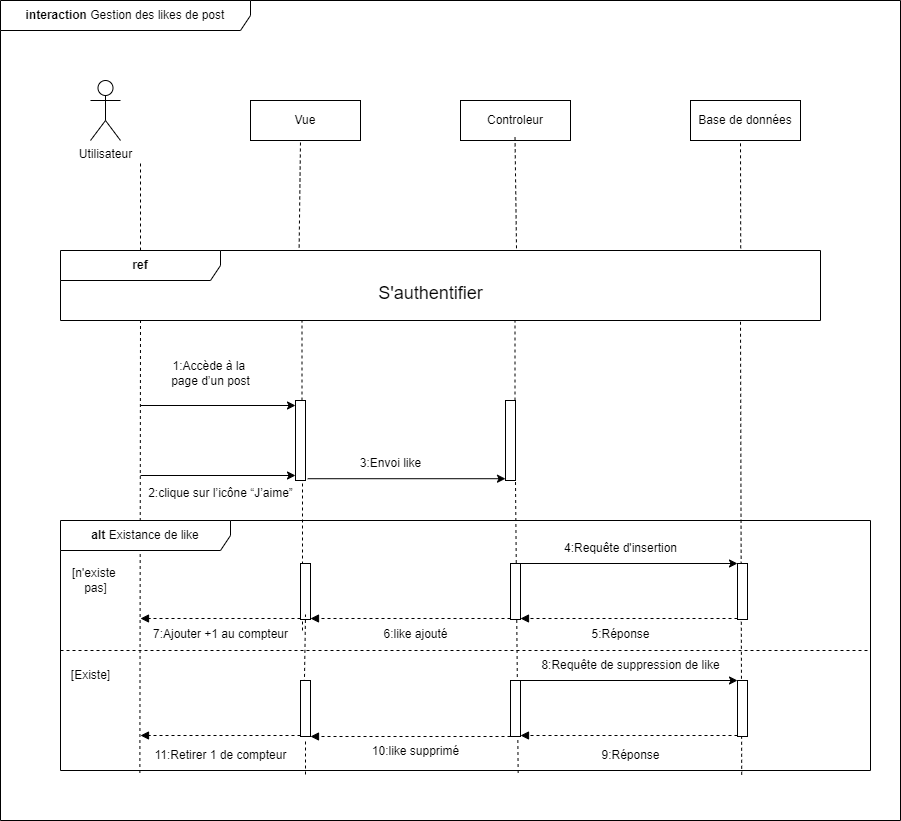

The diagram above was exported from draw.io. Its source (the exported page's mxGraphModel, read from the mxfile embedded in the PNG):
<mxGraphModel dx="1036" dy="1775" grid="1" gridSize="10" guides="1" tooltips="1" connect="1" arrows="1" fold="1" page="1" pageScale="1" pageWidth="827" pageHeight="1169" math="0" shadow="0">
  <root>
    <mxCell id="0" />
    <mxCell id="1" parent="0" />
    <mxCell id="9Eozqxt0n5hgSSoy_BpQ-1" value="Utilisateur" style="shape=umlActor;verticalLabelPosition=bottom;verticalAlign=top;html=1;outlineConnect=0;" parent="1" vertex="1">
      <mxGeometry x="110" y="20" width="30" height="60" as="geometry" />
    </mxCell>
    <mxCell id="9Eozqxt0n5hgSSoy_BpQ-2" value="Vue" style="rounded=0;whiteSpace=wrap;html=1;" parent="1" vertex="1">
      <mxGeometry x="270" y="40" width="110" height="40" as="geometry" />
    </mxCell>
    <mxCell id="9Eozqxt0n5hgSSoy_BpQ-3" value="Controleur" style="rounded=0;whiteSpace=wrap;html=1;" parent="1" vertex="1">
      <mxGeometry x="480" y="40" width="110" height="40" as="geometry" />
    </mxCell>
    <mxCell id="9Eozqxt0n5hgSSoy_BpQ-4" value="Base de données" style="rounded=0;whiteSpace=wrap;html=1;" parent="1" vertex="1">
      <mxGeometry x="710" y="40" width="110" height="40" as="geometry" />
    </mxCell>
    <mxCell id="9Eozqxt0n5hgSSoy_BpQ-5" value="" style="endArrow=none;dashed=1;html=1;rounded=0;" parent="1" edge="1">
      <mxGeometry width="50" height="50" relative="1" as="geometry">
        <mxPoint x="160" y="190" as="sourcePoint" />
        <mxPoint x="160" y="100" as="targetPoint" />
      </mxGeometry>
    </mxCell>
    <mxCell id="9Eozqxt0n5hgSSoy_BpQ-6" value="" style="endArrow=none;dashed=1;html=1;rounded=0;exitX=0.895;exitY=-0.031;exitDx=0;exitDy=0;exitPerimeter=0;" parent="1" source="9Eozqxt0n5hgSSoy_BpQ-9" edge="1">
      <mxGeometry width="50" height="50" relative="1" as="geometry">
        <mxPoint x="760" y="170" as="sourcePoint" />
        <mxPoint x="760" y="80" as="targetPoint" />
      </mxGeometry>
    </mxCell>
    <mxCell id="9Eozqxt0n5hgSSoy_BpQ-7" value="" style="endArrow=none;dashed=1;html=1;rounded=0;exitX=0.6;exitY=-0.031;exitDx=0;exitDy=0;exitPerimeter=0;" parent="1" source="9Eozqxt0n5hgSSoy_BpQ-9" edge="1">
      <mxGeometry width="50" height="50" relative="1" as="geometry">
        <mxPoint x="534.5" y="166" as="sourcePoint" />
        <mxPoint x="534.5" y="76" as="targetPoint" />
      </mxGeometry>
    </mxCell>
    <mxCell id="9Eozqxt0n5hgSSoy_BpQ-8" value="" style="endArrow=none;dashed=1;html=1;rounded=0;exitX=0.314;exitY=-0.043;exitDx=0;exitDy=0;exitPerimeter=0;" parent="1" source="9Eozqxt0n5hgSSoy_BpQ-9" edge="1">
      <mxGeometry width="50" height="50" relative="1" as="geometry">
        <mxPoint x="320" y="170" as="sourcePoint" />
        <mxPoint x="320" y="80" as="targetPoint" />
      </mxGeometry>
    </mxCell>
    <mxCell id="9Eozqxt0n5hgSSoy_BpQ-9" value="&lt;b&gt;ref&lt;/b&gt;" style="shape=umlFrame;whiteSpace=wrap;html=1;pointerEvents=0;recursiveResize=0;container=1;collapsible=0;width=160;" parent="1" vertex="1">
      <mxGeometry x="80" y="190" width="760" height="70" as="geometry" />
    </mxCell>
    <mxCell id="9Eozqxt0n5hgSSoy_BpQ-10" value="&lt;font style=&quot;font-size: 18px;&quot;&gt;S'authentifier&lt;/font&gt;" style="text;html=1;align=center;verticalAlign=middle;resizable=0;points=[];autosize=1;strokeColor=none;fillColor=none;" parent="1" vertex="1">
      <mxGeometry x="385" y="213" width="130" height="40" as="geometry" />
    </mxCell>
    <mxCell id="9Eozqxt0n5hgSSoy_BpQ-11" value="" style="endArrow=none;dashed=1;html=1;rounded=0;exitX=0.098;exitY=1.01;exitDx=0;exitDy=0;exitPerimeter=0;" parent="1" edge="1" source="9Eozqxt0n5hgSSoy_BpQ-25">
      <mxGeometry width="50" height="50" relative="1" as="geometry">
        <mxPoint x="160" y="630" as="sourcePoint" />
        <mxPoint x="160" y="260" as="targetPoint" />
      </mxGeometry>
    </mxCell>
    <mxCell id="9Eozqxt0n5hgSSoy_BpQ-12" value="" style="endArrow=none;dashed=1;html=1;rounded=0;exitX=0.841;exitY=1.017;exitDx=0;exitDy=0;exitPerimeter=0;" parent="1" edge="1" source="9Eozqxt0n5hgSSoy_BpQ-25">
      <mxGeometry width="50" height="50" relative="1" as="geometry">
        <mxPoint x="760" y="640" as="sourcePoint" />
        <mxPoint x="760" y="260" as="targetPoint" />
      </mxGeometry>
    </mxCell>
    <mxCell id="9Eozqxt0n5hgSSoy_BpQ-13" value="" style="endArrow=none;dashed=1;html=1;rounded=0;" parent="1" source="9Eozqxt0n5hgSSoy_BpQ-22" edge="1">
      <mxGeometry width="50" height="50" relative="1" as="geometry">
        <mxPoint x="535" y="670" as="sourcePoint" />
        <mxPoint x="534.5" y="260" as="targetPoint" />
      </mxGeometry>
    </mxCell>
    <mxCell id="9Eozqxt0n5hgSSoy_BpQ-14" value="" style="endArrow=none;dashed=1;html=1;rounded=0;" parent="1" source="9Eozqxt0n5hgSSoy_BpQ-16" edge="1">
      <mxGeometry width="50" height="50" relative="1" as="geometry">
        <mxPoint x="322" y="570" as="sourcePoint" />
        <mxPoint x="321.5" y="260" as="targetPoint" />
      </mxGeometry>
    </mxCell>
    <mxCell id="9Eozqxt0n5hgSSoy_BpQ-15" value="" style="endArrow=none;dashed=1;html=1;rounded=0;" parent="1" target="9Eozqxt0n5hgSSoy_BpQ-16" edge="1">
      <mxGeometry width="50" height="50" relative="1" as="geometry">
        <mxPoint x="322" y="570" as="sourcePoint" />
        <mxPoint x="321.5" y="260" as="targetPoint" />
      </mxGeometry>
    </mxCell>
    <mxCell id="9Eozqxt0n5hgSSoy_BpQ-16" value="" style="html=1;points=[[0,0,0,0,5],[0,1,0,0,-5],[1,0,0,0,5],[1,1,0,0,-5]];perimeter=orthogonalPerimeter;outlineConnect=0;targetShapes=umlLifeline;portConstraint=eastwest;newEdgeStyle={&quot;curved&quot;:0,&quot;rounded&quot;:0};" parent="1" vertex="1">
      <mxGeometry x="315" y="340" width="10" height="80" as="geometry" />
    </mxCell>
    <mxCell id="9Eozqxt0n5hgSSoy_BpQ-17" value="" style="endArrow=classic;html=1;rounded=0;entryX=0;entryY=0;entryDx=0;entryDy=5;entryPerimeter=0;" parent="1" target="9Eozqxt0n5hgSSoy_BpQ-16" edge="1">
      <mxGeometry width="50" height="50" relative="1" as="geometry">
        <mxPoint x="160" y="345" as="sourcePoint" />
        <mxPoint x="280" y="330" as="targetPoint" />
      </mxGeometry>
    </mxCell>
    <mxCell id="9Eozqxt0n5hgSSoy_BpQ-18" value="1:Accède à la&amp;nbsp;&lt;div&gt;page d’un post&lt;/div&gt;" style="text;html=1;align=center;verticalAlign=middle;resizable=0;points=[];autosize=1;strokeColor=none;fillColor=none;" parent="1" vertex="1">
      <mxGeometry x="180" y="293" width="100" height="40" as="geometry" />
    </mxCell>
    <mxCell id="9Eozqxt0n5hgSSoy_BpQ-19" value="" style="endArrow=classic;html=1;rounded=0;entryX=0;entryY=1;entryDx=0;entryDy=-5;entryPerimeter=0;" parent="1" target="9Eozqxt0n5hgSSoy_BpQ-16" edge="1">
      <mxGeometry width="50" height="50" relative="1" as="geometry">
        <mxPoint x="160" y="415" as="sourcePoint" />
        <mxPoint x="270" y="390" as="targetPoint" />
      </mxGeometry>
    </mxCell>
    <mxCell id="9Eozqxt0n5hgSSoy_BpQ-20" value="2:clique sur l’icône “J’aime”" style="text;html=1;align=center;verticalAlign=middle;resizable=0;points=[];autosize=1;strokeColor=none;fillColor=none;" parent="1" vertex="1">
      <mxGeometry x="155" y="418" width="170" height="30" as="geometry" />
    </mxCell>
    <mxCell id="9Eozqxt0n5hgSSoy_BpQ-21" value="" style="endArrow=none;dashed=1;html=1;rounded=0;exitX=0.565;exitY=1.01;exitDx=0;exitDy=0;exitPerimeter=0;" parent="1" target="9Eozqxt0n5hgSSoy_BpQ-22" edge="1" source="9Eozqxt0n5hgSSoy_BpQ-25">
      <mxGeometry width="50" height="50" relative="1" as="geometry">
        <mxPoint x="535" y="670" as="sourcePoint" />
        <mxPoint x="534.5" y="260" as="targetPoint" />
      </mxGeometry>
    </mxCell>
    <mxCell id="9Eozqxt0n5hgSSoy_BpQ-22" value="" style="html=1;points=[[0,0,0,0,5],[0,1,0,0,-5],[1,0,0,0,5],[1,1,0,0,-5]];perimeter=orthogonalPerimeter;outlineConnect=0;targetShapes=umlLifeline;portConstraint=eastwest;newEdgeStyle={&quot;curved&quot;:0,&quot;rounded&quot;:0};" parent="1" vertex="1">
      <mxGeometry x="525" y="340" width="10" height="80" as="geometry" />
    </mxCell>
    <mxCell id="9Eozqxt0n5hgSSoy_BpQ-23" value="" style="endArrow=classic;html=1;rounded=0;exitX=1.013;exitY=0.007;exitDx=0;exitDy=0;exitPerimeter=0;" parent="1" source="9Eozqxt0n5hgSSoy_BpQ-20" target="9Eozqxt0n5hgSSoy_BpQ-22" edge="1">
      <mxGeometry width="50" height="50" relative="1" as="geometry">
        <mxPoint x="350" y="418" as="sourcePoint" />
        <mxPoint x="505" y="418" as="targetPoint" />
      </mxGeometry>
    </mxCell>
    <mxCell id="9Eozqxt0n5hgSSoy_BpQ-24" value="3:Envoi like" style="text;html=1;align=center;verticalAlign=middle;resizable=0;points=[];autosize=1;strokeColor=none;fillColor=none;" parent="1" vertex="1">
      <mxGeometry x="370" y="388" width="80" height="30" as="geometry" />
    </mxCell>
    <mxCell id="9Eozqxt0n5hgSSoy_BpQ-25" value="&lt;b&gt;alt&lt;/b&gt;&amp;nbsp;Existance de like" style="shape=umlFrame;whiteSpace=wrap;html=1;pointerEvents=0;recursiveResize=0;container=1;collapsible=0;width=170;" parent="1" vertex="1">
      <mxGeometry x="80" y="460" width="810" height="250" as="geometry" />
    </mxCell>
    <mxCell id="9Eozqxt0n5hgSSoy_BpQ-27" value="" style="line;strokeWidth=1;dashed=1;labelPosition=center;verticalLabelPosition=bottom;align=left;verticalAlign=top;spacingLeft=20;spacingTop=15;html=1;whiteSpace=wrap;" parent="9Eozqxt0n5hgSSoy_BpQ-25" vertex="1">
      <mxGeometry y="125" width="810" height="10" as="geometry" />
    </mxCell>
    <mxCell id="9Eozqxt0n5hgSSoy_BpQ-28" value="[n'existe&amp;nbsp;&lt;div&gt;pas]&lt;/div&gt;" style="text;html=1;align=center;verticalAlign=middle;resizable=0;points=[];autosize=1;strokeColor=none;fillColor=none;" parent="9Eozqxt0n5hgSSoy_BpQ-25" vertex="1">
      <mxGeometry y="40" width="70" height="40" as="geometry" />
    </mxCell>
    <mxCell id="9Eozqxt0n5hgSSoy_BpQ-30" value="" style="html=1;points=[[0,0,0,0,5],[0,1,0,0,-5],[1,0,0,0,5],[1,1,0,0,-5]];perimeter=orthogonalPerimeter;outlineConnect=0;targetShapes=umlLifeline;portConstraint=eastwest;newEdgeStyle={&quot;curved&quot;:0,&quot;rounded&quot;:0};" parent="9Eozqxt0n5hgSSoy_BpQ-25" vertex="1">
      <mxGeometry x="677" y="43" width="10" height="56" as="geometry" />
    </mxCell>
    <mxCell id="rftch3OZwDEi-M1_ecQJ-1" value="" style="endArrow=classic;html=1;rounded=0;" edge="1" parent="9Eozqxt0n5hgSSoy_BpQ-25" source="rftch3OZwDEi-M1_ecQJ-2">
      <mxGeometry width="50" height="50" relative="1" as="geometry">
        <mxPoint x="479" y="43" as="sourcePoint" />
        <mxPoint x="677" y="43" as="targetPoint" />
      </mxGeometry>
    </mxCell>
    <mxCell id="rftch3OZwDEi-M1_ecQJ-2" value="" style="html=1;points=[[0,0,0,0,5],[0,1,0,0,-5],[1,0,0,0,5],[1,1,0,0,-5]];perimeter=orthogonalPerimeter;outlineConnect=0;targetShapes=umlLifeline;portConstraint=eastwest;newEdgeStyle={&quot;curved&quot;:0,&quot;rounded&quot;:0};" vertex="1" parent="9Eozqxt0n5hgSSoy_BpQ-25">
      <mxGeometry x="450" y="43" width="10" height="56" as="geometry" />
    </mxCell>
    <mxCell id="rftch3OZwDEi-M1_ecQJ-4" value="" style="html=1;points=[[0,0,0,0,5],[0,1,0,0,-5],[1,0,0,0,5],[1,1,0,0,-5]];perimeter=orthogonalPerimeter;outlineConnect=0;targetShapes=umlLifeline;portConstraint=eastwest;newEdgeStyle={&quot;curved&quot;:0,&quot;rounded&quot;:0};" vertex="1" parent="9Eozqxt0n5hgSSoy_BpQ-25">
      <mxGeometry x="240" y="43" width="10" height="56" as="geometry" />
    </mxCell>
    <mxCell id="rftch3OZwDEi-M1_ecQJ-5" value="4:Requête d'insertion" style="text;html=1;align=center;verticalAlign=middle;resizable=0;points=[];autosize=1;strokeColor=none;fillColor=none;" vertex="1" parent="9Eozqxt0n5hgSSoy_BpQ-25">
      <mxGeometry x="490" y="13" width="140" height="30" as="geometry" />
    </mxCell>
    <mxCell id="rftch3OZwDEi-M1_ecQJ-6" value="" style="html=1;verticalAlign=bottom;labelBackgroundColor=none;endArrow=block;endFill=1;dashed=1;rounded=0;" edge="1" parent="9Eozqxt0n5hgSSoy_BpQ-25">
      <mxGeometry width="160" relative="1" as="geometry">
        <mxPoint x="677" y="98" as="sourcePoint" />
        <mxPoint x="460" y="98" as="targetPoint" />
      </mxGeometry>
    </mxCell>
    <mxCell id="rftch3OZwDEi-M1_ecQJ-7" value="5:Réponse" style="text;html=1;align=center;verticalAlign=middle;resizable=0;points=[];autosize=1;strokeColor=none;fillColor=none;" vertex="1" parent="9Eozqxt0n5hgSSoy_BpQ-25">
      <mxGeometry x="520" y="99" width="80" height="30" as="geometry" />
    </mxCell>
    <mxCell id="rftch3OZwDEi-M1_ecQJ-8" value="" style="html=1;verticalAlign=bottom;labelBackgroundColor=none;endArrow=block;endFill=1;dashed=1;rounded=0;" edge="1" parent="9Eozqxt0n5hgSSoy_BpQ-25">
      <mxGeometry width="160" relative="1" as="geometry">
        <mxPoint x="450" y="98" as="sourcePoint" />
        <mxPoint x="250" y="98" as="targetPoint" />
      </mxGeometry>
    </mxCell>
    <mxCell id="rftch3OZwDEi-M1_ecQJ-9" value="6:like ajouté" style="text;html=1;align=center;verticalAlign=middle;resizable=0;points=[];autosize=1;strokeColor=none;fillColor=none;" vertex="1" parent="9Eozqxt0n5hgSSoy_BpQ-25">
      <mxGeometry x="310" y="99" width="90" height="30" as="geometry" />
    </mxCell>
    <mxCell id="rftch3OZwDEi-M1_ecQJ-10" value="" style="html=1;verticalAlign=bottom;labelBackgroundColor=none;endArrow=block;endFill=1;dashed=1;rounded=0;" edge="1" parent="9Eozqxt0n5hgSSoy_BpQ-25" source="rftch3OZwDEi-M1_ecQJ-4">
      <mxGeometry width="160" relative="1" as="geometry">
        <mxPoint x="230" y="98" as="sourcePoint" />
        <mxPoint x="80" y="98" as="targetPoint" />
      </mxGeometry>
    </mxCell>
    <mxCell id="rftch3OZwDEi-M1_ecQJ-12" value="7:Ajouter +1 au compteur" style="text;html=1;align=center;verticalAlign=middle;resizable=0;points=[];autosize=1;strokeColor=none;fillColor=none;" vertex="1" parent="9Eozqxt0n5hgSSoy_BpQ-25">
      <mxGeometry x="80" y="99" width="160" height="30" as="geometry" />
    </mxCell>
    <mxCell id="rftch3OZwDEi-M1_ecQJ-13" value="[Existe]" style="text;html=1;align=center;verticalAlign=middle;resizable=0;points=[];autosize=1;strokeColor=none;fillColor=none;" vertex="1" parent="9Eozqxt0n5hgSSoy_BpQ-25">
      <mxGeometry y="140" width="60" height="30" as="geometry" />
    </mxCell>
    <mxCell id="rftch3OZwDEi-M1_ecQJ-15" value="" style="endArrow=none;dashed=1;html=1;rounded=0;entryX=1;entryY=1;entryDx=0;entryDy=-5;entryPerimeter=0;exitX=0.305;exitY=1.007;exitDx=0;exitDy=0;exitPerimeter=0;" edge="1" parent="9Eozqxt0n5hgSSoy_BpQ-25" source="rftch3OZwDEi-M1_ecQJ-18">
      <mxGeometry width="50" height="50" relative="1" as="geometry">
        <mxPoint x="242.04999999999995" y="251.75" as="sourcePoint" />
        <mxPoint x="245" y="94" as="targetPoint" />
      </mxGeometry>
    </mxCell>
    <mxCell id="rftch3OZwDEi-M1_ecQJ-16" value="" style="html=1;points=[[0,0,0,0,5],[0,1,0,0,-5],[1,0,0,0,5],[1,1,0,0,-5]];perimeter=orthogonalPerimeter;outlineConnect=0;targetShapes=umlLifeline;portConstraint=eastwest;newEdgeStyle={&quot;curved&quot;:0,&quot;rounded&quot;:0};" vertex="1" parent="9Eozqxt0n5hgSSoy_BpQ-25">
      <mxGeometry x="677" y="160" width="10" height="56" as="geometry" />
    </mxCell>
    <mxCell id="rftch3OZwDEi-M1_ecQJ-17" value="" style="html=1;points=[[0,0,0,0,5],[0,1,0,0,-5],[1,0,0,0,5],[1,1,0,0,-5]];perimeter=orthogonalPerimeter;outlineConnect=0;targetShapes=umlLifeline;portConstraint=eastwest;newEdgeStyle={&quot;curved&quot;:0,&quot;rounded&quot;:0};" vertex="1" parent="9Eozqxt0n5hgSSoy_BpQ-25">
      <mxGeometry x="450" y="160" width="10" height="56" as="geometry" />
    </mxCell>
    <mxCell id="rftch3OZwDEi-M1_ecQJ-19" value="" style="endArrow=none;dashed=1;html=1;rounded=0;entryX=1;entryY=1;entryDx=0;entryDy=-5;entryPerimeter=0;" edge="1" parent="9Eozqxt0n5hgSSoy_BpQ-25">
      <mxGeometry width="50" height="50" relative="1" as="geometry">
        <mxPoint x="245" y="254" as="sourcePoint" />
        <mxPoint x="245" y="221" as="targetPoint" />
      </mxGeometry>
    </mxCell>
    <mxCell id="rftch3OZwDEi-M1_ecQJ-18" value="" style="html=1;points=[[0,0,0,0,5],[0,1,0,0,-5],[1,0,0,0,5],[1,1,0,0,-5]];perimeter=orthogonalPerimeter;outlineConnect=0;targetShapes=umlLifeline;portConstraint=eastwest;newEdgeStyle={&quot;curved&quot;:0,&quot;rounded&quot;:0};" vertex="1" parent="9Eozqxt0n5hgSSoy_BpQ-25">
      <mxGeometry x="240" y="160" width="10" height="56" as="geometry" />
    </mxCell>
    <mxCell id="rftch3OZwDEi-M1_ecQJ-20" value="" style="endArrow=classic;html=1;rounded=0;" edge="1" parent="9Eozqxt0n5hgSSoy_BpQ-25">
      <mxGeometry width="50" height="50" relative="1" as="geometry">
        <mxPoint x="460" y="160" as="sourcePoint" />
        <mxPoint x="677" y="160" as="targetPoint" />
      </mxGeometry>
    </mxCell>
    <mxCell id="rftch3OZwDEi-M1_ecQJ-21" value="8:Requête de suppression de like" style="text;html=1;align=center;verticalAlign=middle;resizable=0;points=[];autosize=1;strokeColor=none;fillColor=none;" vertex="1" parent="9Eozqxt0n5hgSSoy_BpQ-25">
      <mxGeometry x="470" y="130" width="200" height="30" as="geometry" />
    </mxCell>
    <mxCell id="rftch3OZwDEi-M1_ecQJ-22" value="" style="html=1;verticalAlign=bottom;labelBackgroundColor=none;endArrow=block;endFill=1;dashed=1;rounded=0;" edge="1" parent="9Eozqxt0n5hgSSoy_BpQ-25">
      <mxGeometry width="160" relative="1" as="geometry">
        <mxPoint x="677" y="215" as="sourcePoint" />
        <mxPoint x="460" y="215" as="targetPoint" />
      </mxGeometry>
    </mxCell>
    <mxCell id="rftch3OZwDEi-M1_ecQJ-23" value="9:Réponse" style="text;html=1;align=center;verticalAlign=middle;resizable=0;points=[];autosize=1;strokeColor=none;fillColor=none;" vertex="1" parent="9Eozqxt0n5hgSSoy_BpQ-25">
      <mxGeometry x="530" y="220" width="80" height="30" as="geometry" />
    </mxCell>
    <mxCell id="rftch3OZwDEi-M1_ecQJ-24" value="" style="html=1;verticalAlign=bottom;labelBackgroundColor=none;endArrow=block;endFill=1;dashed=1;rounded=0;" edge="1" parent="9Eozqxt0n5hgSSoy_BpQ-25">
      <mxGeometry width="160" relative="1" as="geometry">
        <mxPoint x="450" y="216" as="sourcePoint" />
        <mxPoint x="250" y="216" as="targetPoint" />
      </mxGeometry>
    </mxCell>
    <mxCell id="rftch3OZwDEi-M1_ecQJ-25" value="10:like supprimé" style="text;html=1;align=center;verticalAlign=middle;resizable=0;points=[];autosize=1;strokeColor=none;fillColor=none;" vertex="1" parent="9Eozqxt0n5hgSSoy_BpQ-25">
      <mxGeometry x="300" y="216" width="110" height="30" as="geometry" />
    </mxCell>
    <mxCell id="rftch3OZwDEi-M1_ecQJ-26" value="" style="html=1;verticalAlign=bottom;labelBackgroundColor=none;endArrow=block;endFill=1;dashed=1;rounded=0;" edge="1" parent="9Eozqxt0n5hgSSoy_BpQ-25">
      <mxGeometry width="160" relative="1" as="geometry">
        <mxPoint x="240" y="215" as="sourcePoint" />
        <mxPoint x="80" y="215" as="targetPoint" />
      </mxGeometry>
    </mxCell>
    <mxCell id="rftch3OZwDEi-M1_ecQJ-27" value="11:Retirer 1 de compteur" style="text;html=1;align=center;verticalAlign=middle;resizable=0;points=[];autosize=1;strokeColor=none;fillColor=none;" vertex="1" parent="9Eozqxt0n5hgSSoy_BpQ-25">
      <mxGeometry x="80" y="220" width="160" height="30" as="geometry" />
    </mxCell>
    <mxCell id="rftch3OZwDEi-M1_ecQJ-28" value="&lt;b&gt;interaction&lt;/b&gt;&amp;nbsp;Gestion des likes de post" style="shape=umlFrame;whiteSpace=wrap;html=1;pointerEvents=0;recursiveResize=0;container=1;collapsible=0;width=250;height=30;" vertex="1" parent="1">
      <mxGeometry x="20" y="-60" width="900" height="820" as="geometry" />
    </mxCell>
  </root>
</mxGraphModel>